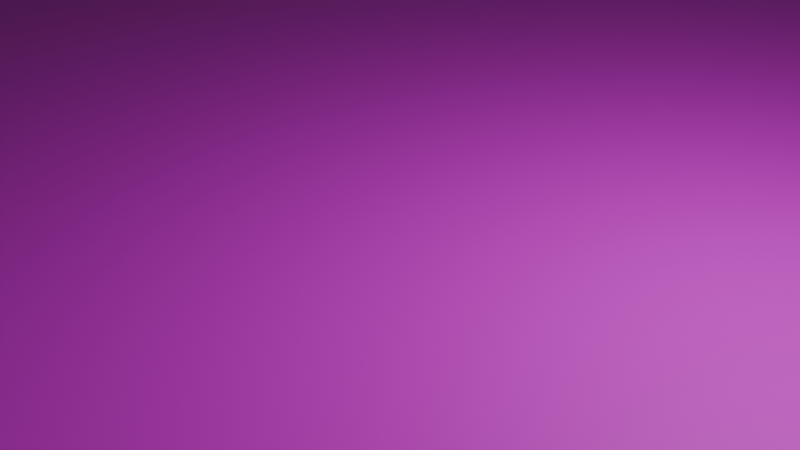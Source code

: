 # Source: floor.blend  (saved by Blender 4.3.34; exported with 4.5.12 LTS)
import bpy
from mathutils import Matrix  # noqa: F401  (used for matrix-valued properties, if any)

bpy.ops.wm.read_factory_settings(use_empty=True)
scene = bpy.context.scene
scene.name = 'Scene'

# ---- collections
col_collection = bpy.data.collections.new('Collection'); scene.collection.children.link(col_collection)

# ---- images (referenced by path relative to the original .blend; pixels are not part of the script)
import os
ASSET_DIR = os.environ.get("B2B_ASSET_DIR", "")  # directory of the original .blend (textures are referenced by path, not embedded)
HERE = os.path.dirname(os.path.abspath(__file__))  # packed textures are extracted next to this script under _unpacked/

def load_image(name, relpath, width, height, colorspace="sRGB"):
    """Load a texture the original file referenced (path relative to the .blend, or extracted next to this script)."""
    p = next((c for c in (os.path.join(HERE, relpath), os.path.join(ASSET_DIR, relpath)) if relpath and os.path.exists(c)), "")
    if p:
        img = bpy.data.images.load(p, check_existing=True)
        img.name = name
    else:  # same state as the original file: an image datablock whose file is absent (Cycles renders it pink)
        img = bpy.data.images.new(name, width, height)
        img.source = "FILE"
        img.filepath = "//" + (relpath or name)
    img.colorspace_settings.name = colorspace
    return img
img_floor_png = load_image('floor.png', 'floor.png', 1024, 1024, 'sRGB')

# ---- materials (node trees are filled in below, after node groups)
mat_material_001 = bpy.data.materials.new('Material.001')

# ---- material node trees
mat_material_001.use_nodes = True; mat_material_001.node_tree.nodes.clear()
_N = mat_material_001.node_tree.nodes; _L = mat_material_001.node_tree.links
n0 = _N.new('ShaderNodeBsdfPrincipled'); n0.name = 'Principled BSDF'; n0.location = (10, 300)
n1 = _N.new('ShaderNodeOutputMaterial'); n1.name = 'Material Output'; n1.location = (300, 300)
n2 = _N.new('ShaderNodeTexImage'); n2.name = 'Image Texture'; n2.location = (-280, 275)
n2.image = img_floor_png
_L.new(n0.outputs[0], n1.inputs[0])
_L.new(n2.outputs[0], n0.inputs[0])
n1.is_active_output = True

# ---- world
world_world = bpy.data.worlds.new('World'); scene.world = world_world
world_world.use_nodes = True; world_world.node_tree.nodes.clear()
_N = world_world.node_tree.nodes; _L = world_world.node_tree.links
n0 = _N.new('ShaderNodeOutputWorld'); n0.name = 'World Output'; n0.location = (300, 300)
n1 = _N.new('ShaderNodeBackground'); n1.name = 'Background'; n1.location = (10, 300)
n1.inputs[0].default_value = (0.05088, 0.05088, 0.05088, 1.0)
_L.new(n1.outputs[0], n0.inputs[0])
n0.is_active_output = True
world_world.color = (0.05088, 0.05088, 0.05088)
world_world.sun_shadow_jitter_overblur = 0.0

# ---- cameras
cam_camera = bpy.data.cameras.new('Camera')
cam_camera.clip_end = 100.0
cam_camera.ortho_scale = 7.314

# ---- lights
light_light = bpy.data.lights.new('Light', 'POINT')
light_light.energy = 1000.0
light_light.shadow_soft_size = 0.1

# ---- meshes
me_plane = bpy.data.meshes.new('Plane')
me_plane.from_pydata([(-1.0, -1.0, 0.0), (1.0, -1.0, 0.0), (-1.0, 1.0, 0.0), (1.0, 1.0, 0.0)], [], [(0, 1, 3, 2)])
_uv = me_plane.uv_layers.new(name='UVMap')
_uv.uv.foreach_set('vector', [-5.237, -5.237, 6.237, -5.237, 6.237, 6.237, -5.237, 6.237])
me_plane.materials.append(mat_material_001)
me_plane.update()

# ---- objects
ob_light = bpy.data.objects.new('Light', light_light)
ob_camera = bpy.data.objects.new('Camera', cam_camera)
ob_plane = bpy.data.objects.new('Plane', me_plane)

# ---- transforms, parenting, visibility, modifiers, constraints
ob_light.location = (4.076, 1.005, 5.904)
ob_light.rotation_euler = (0.6503, 0.05522, 1.866)
ob_light.lock_rotations_4d = False
ob_light.empty_display_type = 'ARROWS'
ob_light.color = (0.0, 0.0, 0.0, 0.0)
ob_light.lineart.crease_threshold = 0.0
ob_camera.location = (7.359, -6.926, 4.958)
ob_camera.rotation_euler = (1.109, 0.0, 0.8149)
ob_camera.lock_rotations_4d = False
ob_camera.empty_display_type = 'ARROWS'
ob_camera.color = (0.0, 0.0, 0.0, 0.0)
ob_camera.display_type = 'WIRE'
ob_camera.lineart.crease_threshold = 0.0
ob_plane.location = (0.0, 0.0, 0.0)
ob_plane.scale = (-24.43, -24.43, -24.43)

# ---- collection membership
col_collection.objects.link(ob_light)
col_collection.objects.link(ob_camera)
col_collection.objects.link(ob_plane)

# ---- scene / render settings (as saved in the file)
scene.camera = ob_camera
scene.frame_start = 1; scene.frame_end = 250; scene.frame_set(1)
scene.render.engine = 'BLENDER_EEVEE_NEXT'
bpy.context.view_layer.update()

